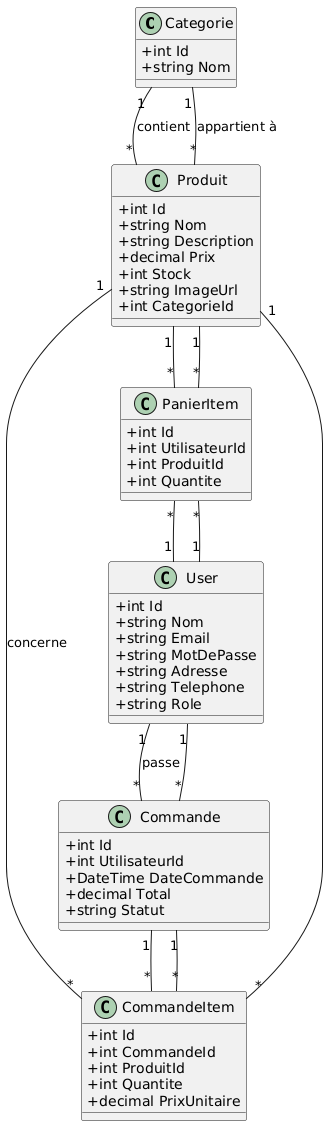

The diagram above was rendered by PlantUML. Its source (embedded in the PNG):
@startuml
skinparam classAttributeIconSize 0

' =================== Classes ===================
class Categorie {
  +int Id
  +string Nom
}

class Produit {
  +int Id
  +string Nom
  +string Description
  +decimal Prix
  +int Stock
  +string ImageUrl
  +int CategorieId
}

class Commande {
  +int Id
  +int UtilisateurId
  +DateTime DateCommande
  +decimal Total
  +string Statut
}

class CommandeItem {
  +int Id
  +int CommandeId
  +int ProduitId
  +int Quantite
  +decimal PrixUnitaire
}

class PanierItem {
  +int Id
  +int UtilisateurId
  +int ProduitId
  +int Quantite
}

class User {
  +int Id
  +string Nom
  +string Email
  +string MotDePasse
  +string Adresse
  +string Telephone
  +string Role
}

' =================== Associations ===================
Categorie "1" -- "*" Produit : contient
Produit "*" -- "1" Categorie : appartient à

Produit "1" -- "*" CommandeItem : concerne
CommandeItem "*" -- "1" Produit

Produit "1" -- "*" PanierItem
PanierItem "*" -- "1" Produit

Commande "1" -- "*" CommandeItem
CommandeItem "*" -- "1" Commande

User "1" -- "*" Commande : passe
Commande "*" -- "1" User

User "1" -- "*" PanierItem
PanierItem "*" -- "1" User
@enduml